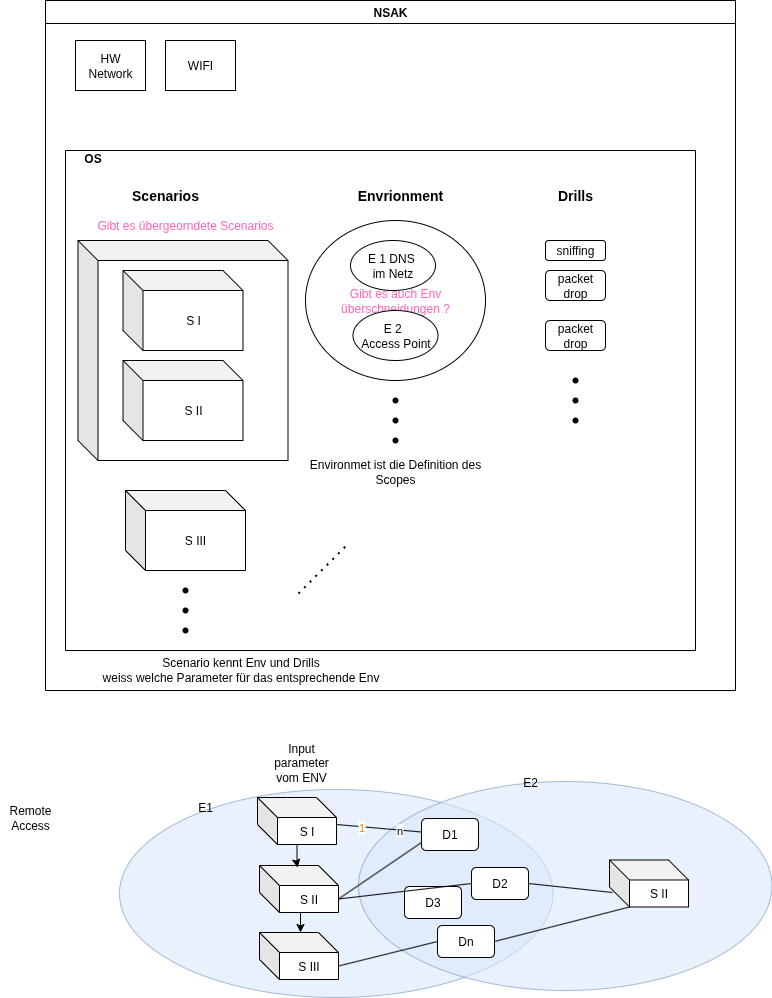

The diagram above was exported from draw.io. Its source (the exported page's mxGraphModel, read from the mxfile embedded in the PNG):
<mxGraphModel dx="1360" dy="841" grid="0" gridSize="10" guides="1" tooltips="1" connect="1" arrows="1" fold="1" page="1" pageScale="1" pageWidth="850" pageHeight="1100" math="0" shadow="0">
  <root>
    <mxCell id="0" />
    <mxCell id="1" parent="0" />
    <mxCell id="xXvhGRraji4seNSC5rUP-1" value="NSAK" style="swimlane;whiteSpace=wrap;html=1;" parent="1" vertex="1">
      <mxGeometry x="80" y="70" width="690" height="690" as="geometry" />
    </mxCell>
    <mxCell id="xXvhGRraji4seNSC5rUP-3" value="HW&lt;div&gt;Network&lt;/div&gt;" style="html=1;whiteSpace=wrap;" parent="xXvhGRraji4seNSC5rUP-1" vertex="1">
      <mxGeometry x="30" y="40" width="70" height="50" as="geometry" />
    </mxCell>
    <mxCell id="xXvhGRraji4seNSC5rUP-4" value="WIFI" style="html=1;whiteSpace=wrap;" parent="xXvhGRraji4seNSC5rUP-1" vertex="1">
      <mxGeometry x="120" y="40" width="70" height="50" as="geometry" />
    </mxCell>
    <mxCell id="xXvhGRraji4seNSC5rUP-5" value="" style="swimlane;startSize=0;" parent="xXvhGRraji4seNSC5rUP-1" vertex="1">
      <mxGeometry x="20" y="150" width="630" height="500" as="geometry" />
    </mxCell>
    <mxCell id="xXvhGRraji4seNSC5rUP-8" value="S III" style="shape=cube;whiteSpace=wrap;html=1;boundedLbl=1;backgroundOutline=1;darkOpacity=0.05;darkOpacity2=0.1;" parent="xXvhGRraji4seNSC5rUP-5" vertex="1">
      <mxGeometry x="60" y="340" width="120" height="80" as="geometry" />
    </mxCell>
    <mxCell id="xXvhGRraji4seNSC5rUP-11" value="" style="shape=waypoint;sketch=0;size=6;pointerEvents=1;points=[];fillColor=none;resizable=0;rotatable=0;perimeter=centerPerimeter;snapToPoint=1;" parent="xXvhGRraji4seNSC5rUP-5" vertex="1">
      <mxGeometry x="110" y="430" width="20" height="20" as="geometry" />
    </mxCell>
    <mxCell id="xXvhGRraji4seNSC5rUP-12" value="" style="shape=waypoint;sketch=0;size=6;pointerEvents=1;points=[];fillColor=none;resizable=0;rotatable=0;perimeter=centerPerimeter;snapToPoint=1;" parent="xXvhGRraji4seNSC5rUP-5" vertex="1">
      <mxGeometry x="110" y="450" width="20" height="20" as="geometry" />
    </mxCell>
    <mxCell id="xXvhGRraji4seNSC5rUP-13" value="" style="shape=waypoint;sketch=0;size=6;pointerEvents=1;points=[];fillColor=none;resizable=0;rotatable=0;perimeter=centerPerimeter;snapToPoint=1;" parent="xXvhGRraji4seNSC5rUP-5" vertex="1">
      <mxGeometry x="110" y="470" width="20" height="20" as="geometry" />
    </mxCell>
    <mxCell id="xXvhGRraji4seNSC5rUP-15" value="sniffing" style="rounded=1;whiteSpace=wrap;html=1;" parent="xXvhGRraji4seNSC5rUP-5" vertex="1">
      <mxGeometry x="480" y="90" width="60" height="20" as="geometry" />
    </mxCell>
    <mxCell id="xXvhGRraji4seNSC5rUP-24" value="packet drop" style="rounded=1;whiteSpace=wrap;html=1;" parent="xXvhGRraji4seNSC5rUP-5" vertex="1">
      <mxGeometry x="480" y="120" width="60" height="30" as="geometry" />
    </mxCell>
    <mxCell id="xXvhGRraji4seNSC5rUP-25" value="&lt;b&gt;&lt;font style=&quot;font-size: 14px;&quot;&gt;Scenarios&lt;/font&gt;&lt;/b&gt;" style="text;html=1;align=center;verticalAlign=middle;whiteSpace=wrap;rounded=0;" parent="xXvhGRraji4seNSC5rUP-5" vertex="1">
      <mxGeometry x="70" y="30" width="60" height="30" as="geometry" />
    </mxCell>
    <mxCell id="xXvhGRraji4seNSC5rUP-26" value="&lt;b&gt;&lt;font style=&quot;font-size: 14px;&quot;&gt;Envrionment&lt;/font&gt;&lt;/b&gt;" style="text;html=1;align=center;verticalAlign=middle;whiteSpace=wrap;rounded=0;" parent="xXvhGRraji4seNSC5rUP-5" vertex="1">
      <mxGeometry x="280" y="30" width="110" height="30" as="geometry" />
    </mxCell>
    <mxCell id="xXvhGRraji4seNSC5rUP-27" value="&lt;b&gt;&lt;font style=&quot;font-size: 14px;&quot;&gt;Drills&lt;/font&gt;&lt;/b&gt;" style="text;html=1;align=center;verticalAlign=middle;whiteSpace=wrap;rounded=0;" parent="xXvhGRraji4seNSC5rUP-5" vertex="1">
      <mxGeometry x="455" y="30" width="110" height="30" as="geometry" />
    </mxCell>
    <mxCell id="xXvhGRraji4seNSC5rUP-28" value="packet drop" style="rounded=1;whiteSpace=wrap;html=1;" parent="xXvhGRraji4seNSC5rUP-5" vertex="1">
      <mxGeometry x="480" y="170" width="60" height="30" as="geometry" />
    </mxCell>
    <mxCell id="xXvhGRraji4seNSC5rUP-29" value="" style="shape=waypoint;sketch=0;size=6;pointerEvents=1;points=[];fillColor=none;resizable=0;rotatable=0;perimeter=centerPerimeter;snapToPoint=1;" parent="xXvhGRraji4seNSC5rUP-5" vertex="1">
      <mxGeometry x="500" y="220" width="20" height="20" as="geometry" />
    </mxCell>
    <mxCell id="xXvhGRraji4seNSC5rUP-30" value="" style="shape=waypoint;sketch=0;size=6;pointerEvents=1;points=[];fillColor=none;resizable=0;rotatable=0;perimeter=centerPerimeter;snapToPoint=1;" parent="xXvhGRraji4seNSC5rUP-5" vertex="1">
      <mxGeometry x="500" y="240" width="20" height="20" as="geometry" />
    </mxCell>
    <mxCell id="xXvhGRraji4seNSC5rUP-31" value="" style="shape=waypoint;sketch=0;size=6;pointerEvents=1;points=[];fillColor=none;resizable=0;rotatable=0;perimeter=centerPerimeter;snapToPoint=1;" parent="xXvhGRraji4seNSC5rUP-5" vertex="1">
      <mxGeometry x="500" y="260" width="20" height="20" as="geometry" />
    </mxCell>
    <mxCell id="xXvhGRraji4seNSC5rUP-32" value="" style="shape=waypoint;sketch=0;size=6;pointerEvents=1;points=[];fillColor=none;resizable=0;rotatable=0;perimeter=centerPerimeter;snapToPoint=1;" parent="xXvhGRraji4seNSC5rUP-5" vertex="1">
      <mxGeometry x="320" y="240" width="20" height="20" as="geometry" />
    </mxCell>
    <mxCell id="xXvhGRraji4seNSC5rUP-33" value="" style="shape=waypoint;sketch=0;size=6;pointerEvents=1;points=[];fillColor=none;resizable=0;rotatable=0;perimeter=centerPerimeter;snapToPoint=1;" parent="xXvhGRraji4seNSC5rUP-5" vertex="1">
      <mxGeometry x="320" y="260" width="20" height="20" as="geometry" />
    </mxCell>
    <mxCell id="xXvhGRraji4seNSC5rUP-34" value="" style="shape=waypoint;sketch=0;size=6;pointerEvents=1;points=[];fillColor=none;resizable=0;rotatable=0;perimeter=centerPerimeter;snapToPoint=1;" parent="xXvhGRraji4seNSC5rUP-5" vertex="1">
      <mxGeometry x="320" y="280" width="20" height="20" as="geometry" />
    </mxCell>
    <mxCell id="xXvhGRraji4seNSC5rUP-59" value="&lt;font style=&quot;color: rgb(255, 102, 179);&quot;&gt;Gibt es auch Env überschneidungen ?&lt;/font&gt;" style="ellipse;whiteSpace=wrap;html=1;" parent="xXvhGRraji4seNSC5rUP-5" vertex="1">
      <mxGeometry x="240" y="70" width="180" height="160" as="geometry" />
    </mxCell>
    <mxCell id="xXvhGRraji4seNSC5rUP-36" value="E 1 DNS&amp;nbsp;&lt;div&gt;im Netz&lt;/div&gt;" style="ellipse;whiteSpace=wrap;html=1;" parent="xXvhGRraji4seNSC5rUP-5" vertex="1">
      <mxGeometry x="285" y="90" width="85" height="50" as="geometry" />
    </mxCell>
    <mxCell id="xXvhGRraji4seNSC5rUP-58" value="E 2&amp;nbsp;&amp;nbsp;&lt;div&gt;Access Point&lt;/div&gt;" style="ellipse;whiteSpace=wrap;html=1;" parent="xXvhGRraji4seNSC5rUP-5" vertex="1">
      <mxGeometry x="287.5" y="160" width="85" height="50" as="geometry" />
    </mxCell>
    <mxCell id="xXvhGRraji4seNSC5rUP-60" value="" style="shape=cube;whiteSpace=wrap;html=1;boundedLbl=1;backgroundOutline=1;darkOpacity=0.05;darkOpacity2=0.1;" parent="xXvhGRraji4seNSC5rUP-5" vertex="1">
      <mxGeometry x="12.5" y="90" width="210" height="220" as="geometry" />
    </mxCell>
    <mxCell id="xXvhGRraji4seNSC5rUP-62" value="S I" style="shape=cube;whiteSpace=wrap;html=1;boundedLbl=1;backgroundOutline=1;darkOpacity=0.05;darkOpacity2=0.1;" parent="xXvhGRraji4seNSC5rUP-5" vertex="1">
      <mxGeometry x="57.5" y="120" width="120" height="80" as="geometry" />
    </mxCell>
    <mxCell id="xXvhGRraji4seNSC5rUP-63" value="S II" style="shape=cube;whiteSpace=wrap;html=1;boundedLbl=1;backgroundOutline=1;darkOpacity=0.05;darkOpacity2=0.1;" parent="xXvhGRraji4seNSC5rUP-5" vertex="1">
      <mxGeometry x="57.5" y="210" width="120" height="80" as="geometry" />
    </mxCell>
    <mxCell id="xXvhGRraji4seNSC5rUP-64" value="&lt;font style=&quot;color: rgb(255, 102, 179);&quot;&gt;Gibt es übergeorndete Scenarios&lt;/font&gt;" style="text;html=1;align=center;verticalAlign=middle;whiteSpace=wrap;rounded=0;" parent="xXvhGRraji4seNSC5rUP-5" vertex="1">
      <mxGeometry x="20" y="60" width="200" height="30" as="geometry" />
    </mxCell>
    <mxCell id="xXvhGRraji4seNSC5rUP-69" value="Environmet ist die Definition des Scopes" style="text;html=1;align=center;verticalAlign=middle;whiteSpace=wrap;rounded=0;" parent="xXvhGRraji4seNSC5rUP-5" vertex="1">
      <mxGeometry x="232" y="306" width="196" height="30" as="geometry" />
    </mxCell>
    <mxCell id="xXvhGRraji4seNSC5rUP-68" value="Scenario kennt Env und Drills&lt;br&gt;weiss welche Parameter für das entsprechende Env" style="text;html=1;align=center;verticalAlign=middle;whiteSpace=wrap;rounded=0;" parent="xXvhGRraji4seNSC5rUP-1" vertex="1">
      <mxGeometry x="46" y="654" width="299" height="30" as="geometry" />
    </mxCell>
    <mxCell id="xXvhGRraji4seNSC5rUP-70" value="&lt;b&gt;OS&lt;/b&gt;" style="text;html=1;align=center;verticalAlign=middle;resizable=0;points=[];autosize=1;strokeColor=none;fillColor=none;" parent="1" vertex="1">
      <mxGeometry x="109" y="215" width="35" height="26" as="geometry" />
    </mxCell>
    <mxCell id="xXvhGRraji4seNSC5rUP-91" value="" style="ellipse;fillColor=#dae8fc;opacity=60;strokeColor=#6c8ebf;html=1;" parent="1" vertex="1">
      <mxGeometry x="154" y="859" width="433.5" height="208" as="geometry" />
    </mxCell>
    <mxCell id="xXvhGRraji4seNSC5rUP-92" value="" style="ellipse;fillColor=#dae8fc;opacity=60;strokeColor=#6c8ebf;html=1;" parent="1" vertex="1">
      <mxGeometry x="393" y="851" width="413.5" height="209" as="geometry" />
    </mxCell>
    <mxCell id="xXvhGRraji4seNSC5rUP-102" style="rounded=0;orthogonalLoop=1;jettySize=auto;html=1;shape=wire;dashed=1;endArrow=none;endFill=0;" parent="1" source="xXvhGRraji4seNSC5rUP-84" target="xXvhGRraji4seNSC5rUP-85" edge="1">
      <mxGeometry relative="1" as="geometry" />
    </mxCell>
    <mxCell id="xXvhGRraji4seNSC5rUP-115" value="&lt;font style=&quot;color: rgb(255, 128, 0);&quot;&gt;1&lt;/font&gt;" style="edgeLabel;html=1;align=center;verticalAlign=middle;resizable=0;points=[];" parent="xXvhGRraji4seNSC5rUP-102" vertex="1" connectable="0">
      <mxGeometry x="-0.4122" relative="1" as="geometry">
        <mxPoint as="offset" />
      </mxGeometry>
    </mxCell>
    <mxCell id="xXvhGRraji4seNSC5rUP-118" value="n" style="edgeLabel;html=1;align=center;verticalAlign=middle;resizable=0;points=[];" parent="xXvhGRraji4seNSC5rUP-102" vertex="1" connectable="0">
      <mxGeometry x="0.4833" relative="1" as="geometry">
        <mxPoint as="offset" />
      </mxGeometry>
    </mxCell>
    <mxCell id="xXvhGRraji4seNSC5rUP-84" value="S I" style="shape=cube;whiteSpace=wrap;html=1;boundedLbl=1;backgroundOutline=1;darkOpacity=0.05;darkOpacity2=0.1;" parent="1" vertex="1">
      <mxGeometry x="292" y="867" width="79" height="47" as="geometry" />
    </mxCell>
    <mxCell id="xXvhGRraji4seNSC5rUP-85" value="D1" style="rounded=1;whiteSpace=wrap;html=1;" parent="1" vertex="1">
      <mxGeometry x="456" y="888" width="57" height="32" as="geometry" />
    </mxCell>
    <mxCell id="xXvhGRraji4seNSC5rUP-86" value="D2" style="rounded=1;whiteSpace=wrap;html=1;" parent="1" vertex="1">
      <mxGeometry x="506" y="937" width="57" height="32" as="geometry" />
    </mxCell>
    <mxCell id="xXvhGRraji4seNSC5rUP-87" value="D3" style="rounded=1;whiteSpace=wrap;html=1;" parent="1" vertex="1">
      <mxGeometry x="439" y="956" width="57" height="32" as="geometry" />
    </mxCell>
    <mxCell id="xXvhGRraji4seNSC5rUP-94" value="S II" style="shape=cube;whiteSpace=wrap;html=1;boundedLbl=1;backgroundOutline=1;darkOpacity=0.05;darkOpacity2=0.1;" parent="1" vertex="1">
      <mxGeometry x="644" y="929.5" width="79" height="47" as="geometry" />
    </mxCell>
    <mxCell id="xXvhGRraji4seNSC5rUP-95" value="E1" style="text;html=1;align=center;verticalAlign=middle;whiteSpace=wrap;rounded=0;" parent="1" vertex="1">
      <mxGeometry x="210" y="862" width="60" height="30" as="geometry" />
    </mxCell>
    <mxCell id="xXvhGRraji4seNSC5rUP-96" value="E2" style="text;html=1;align=center;verticalAlign=middle;whiteSpace=wrap;rounded=0;" parent="1" vertex="1">
      <mxGeometry x="535" y="837" width="60" height="30" as="geometry" />
    </mxCell>
    <mxCell id="xXvhGRraji4seNSC5rUP-98" value="Remote Access" style="text;html=1;align=center;verticalAlign=middle;whiteSpace=wrap;rounded=0;" parent="1" vertex="1">
      <mxGeometry x="35" y="880" width="60" height="14" as="geometry" />
    </mxCell>
    <mxCell id="xXvhGRraji4seNSC5rUP-99" value="S II" style="shape=cube;whiteSpace=wrap;html=1;boundedLbl=1;backgroundOutline=1;darkOpacity=0.05;darkOpacity2=0.1;" parent="1" vertex="1">
      <mxGeometry x="294" y="935" width="79" height="47" as="geometry" />
    </mxCell>
    <mxCell id="xXvhGRraji4seNSC5rUP-100" value="S III" style="shape=cube;whiteSpace=wrap;html=1;boundedLbl=1;backgroundOutline=1;darkOpacity=0.05;darkOpacity2=0.1;" parent="1" vertex="1">
      <mxGeometry x="294" y="1002" width="79" height="47" as="geometry" />
    </mxCell>
    <mxCell id="xXvhGRraji4seNSC5rUP-103" style="rounded=0;orthogonalLoop=1;jettySize=auto;html=1;shape=wire;dashed=1;endArrow=none;endFill=0;entryX=0;entryY=0.75;entryDx=0;entryDy=0;exitX=0;exitY=0;exitDx=79;exitDy=33.5;exitPerimeter=0;" parent="1" source="xXvhGRraji4seNSC5rUP-99" target="xXvhGRraji4seNSC5rUP-85" edge="1">
      <mxGeometry relative="1" as="geometry">
        <mxPoint x="389" y="972" as="sourcePoint" />
        <mxPoint x="459" y="982" as="targetPoint" />
      </mxGeometry>
    </mxCell>
    <mxCell id="xXvhGRraji4seNSC5rUP-104" style="rounded=0;orthogonalLoop=1;jettySize=auto;html=1;shape=wire;dashed=1;endArrow=none;endFill=0;exitX=0;exitY=0;exitDx=79;exitDy=33.5;exitPerimeter=0;entryX=0;entryY=0.5;entryDx=0;entryDy=0;" parent="1" source="xXvhGRraji4seNSC5rUP-99" target="xXvhGRraji4seNSC5rUP-86" edge="1">
      <mxGeometry relative="1" as="geometry">
        <mxPoint x="437" y="1034" as="sourcePoint" />
        <mxPoint x="507" y="1044" as="targetPoint" />
      </mxGeometry>
    </mxCell>
    <mxCell id="xXvhGRraji4seNSC5rUP-105" value="Dn" style="rounded=1;whiteSpace=wrap;html=1;" parent="1" vertex="1">
      <mxGeometry x="472" y="995" width="57" height="32" as="geometry" />
    </mxCell>
    <mxCell id="xXvhGRraji4seNSC5rUP-106" style="rounded=0;orthogonalLoop=1;jettySize=auto;html=1;shape=wire;dashed=1;endArrow=none;endFill=0;exitX=0;exitY=0;exitDx=79;exitDy=33.5;exitPerimeter=0;entryX=0;entryY=0.5;entryDx=0;entryDy=0;" parent="1" source="xXvhGRraji4seNSC5rUP-100" target="xXvhGRraji4seNSC5rUP-105" edge="1">
      <mxGeometry relative="1" as="geometry">
        <mxPoint x="397" y="1050" as="sourcePoint" />
        <mxPoint x="530" y="1028" as="targetPoint" />
      </mxGeometry>
    </mxCell>
    <mxCell id="xXvhGRraji4seNSC5rUP-107" style="rounded=0;orthogonalLoop=1;jettySize=auto;html=1;shape=wire;dashed=1;endArrow=none;endFill=0;exitX=1;exitY=0.5;exitDx=0;exitDy=0;" parent="1" source="xXvhGRraji4seNSC5rUP-86" edge="1">
      <mxGeometry relative="1" as="geometry">
        <mxPoint x="606" y="991" as="sourcePoint" />
        <mxPoint x="647" y="962" as="targetPoint" />
      </mxGeometry>
    </mxCell>
    <mxCell id="xXvhGRraji4seNSC5rUP-109" style="rounded=0;orthogonalLoop=1;jettySize=auto;html=1;shape=wire;dashed=1;endArrow=none;endFill=0;exitX=1;exitY=0.5;exitDx=0;exitDy=0;entryX=0;entryY=0;entryDx=20;entryDy=47;entryPerimeter=0;" parent="1" source="xXvhGRraji4seNSC5rUP-105" target="xXvhGRraji4seNSC5rUP-94" edge="1">
      <mxGeometry relative="1" as="geometry">
        <mxPoint x="603" y="998" as="sourcePoint" />
        <mxPoint x="687" y="1007" as="targetPoint" />
      </mxGeometry>
    </mxCell>
    <mxCell id="xXvhGRraji4seNSC5rUP-112" value="" style="endArrow=none;dashed=1;html=1;dashPattern=1 3;strokeWidth=2;rounded=0;" parent="1" edge="1">
      <mxGeometry width="50" height="50" relative="1" as="geometry">
        <mxPoint x="333" y="663" as="sourcePoint" />
        <mxPoint x="383" y="613" as="targetPoint" />
      </mxGeometry>
    </mxCell>
    <mxCell id="xXvhGRraji4seNSC5rUP-113" style="edgeStyle=orthogonalEdgeStyle;rounded=0;orthogonalLoop=1;jettySize=auto;html=1;exitX=0;exitY=0;exitDx=49.5;exitDy=47;exitPerimeter=0;entryX=0.519;entryY=0;entryDx=0;entryDy=0;entryPerimeter=0;" parent="1" source="xXvhGRraji4seNSC5rUP-99" target="xXvhGRraji4seNSC5rUP-100" edge="1">
      <mxGeometry relative="1" as="geometry" />
    </mxCell>
    <mxCell id="xXvhGRraji4seNSC5rUP-114" style="edgeStyle=orthogonalEdgeStyle;rounded=0;orthogonalLoop=1;jettySize=auto;html=1;entryX=0.481;entryY=0.043;entryDx=0;entryDy=0;entryPerimeter=0;" parent="1" source="xXvhGRraji4seNSC5rUP-84" target="xXvhGRraji4seNSC5rUP-99" edge="1">
      <mxGeometry relative="1" as="geometry" />
    </mxCell>
    <mxCell id="xXvhGRraji4seNSC5rUP-119" value="Input parameter vom ENV" style="text;html=1;align=center;verticalAlign=middle;whiteSpace=wrap;rounded=0;" parent="1" vertex="1">
      <mxGeometry x="306" y="817" width="60" height="30" as="geometry" />
    </mxCell>
  </root>
</mxGraphModel>